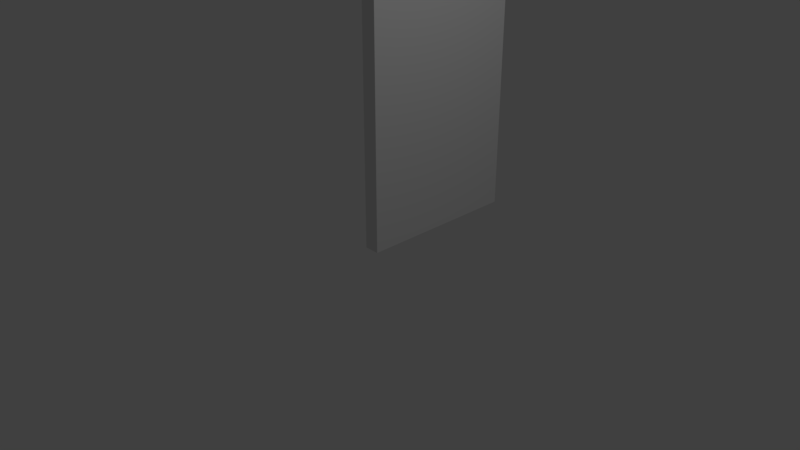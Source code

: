 # Source: Door.blend  (saved by Blender 2.79.0; exported with 4.5.12 LTS)
import bpy
from mathutils import Matrix  # noqa: F401  (used for matrix-valued properties, if any)

bpy.ops.wm.read_factory_settings(use_empty=True)
scene = bpy.context.scene
scene.name = 'Scene'

# ---- collections
col_collection_1 = bpy.data.collections.new('Collection 1'); scene.collection.children.link(col_collection_1)

# ---- materials (node trees are filled in below, after node groups)
mat_material = bpy.data.materials.new('Material')
mat_material.alpha_threshold = 0.0
mat_material.use_transparent_shadow = False
mat_material.roughness = 0.5
mat_material.line_color = (0.0, 0.0, 0.0, 1.0)

# ---- material node trees

# ---- world
world_world = bpy.data.worlds.new('World'); scene.world = world_world
world_world.color = (0.05088, 0.05088, 0.05088)
world_world.use_sun_shadow = False
world_world.sun_shadow_jitter_overblur = 0.0
world_world.cycles.sampling_method = 'MANUAL'

# ---- cameras
cam_camera = bpy.data.cameras.new('Camera')
cam_camera.clip_end = 100.0
cam_camera.lens = 35.0
cam_camera.sensor_width = 32.0
cam_camera.sensor_height = 18.0
cam_camera.ortho_scale = 7.314
cam_camera.dof.focus_distance = 0.0
cam_camera.dof.aperture_fstop = 128.0

# ---- lights
light_lamp = bpy.data.lights.new('Lamp', 'POINT')
light_lamp.transmission_factor = 0.0
light_lamp.cutoff_distance = 30.0
light_lamp.energy = 100.0
light_lamp.shadow_buffer_clip_start = 1.001
light_lamp.shadow_soft_size = 0.1
light_lamp.shadow_maximum_resolution = 0.006
light_lamp.use_absolute_resolution = True

# ---- meshes
me_cube = bpy.data.meshes.new('Cube')
me_cube.from_pydata([(1.0, 2.04, 0.01403), (1.0, 0.04014, 0.01403), (-1.0, 0.04014, 0.01403), (-1.0, 2.04, 0.01403), (1.0, 2.04, 2.014), (1.0, 0.04014, 2.014), (-1.0, 0.04014, 2.014), (-1.0, 2.04, 2.014), (1.0, 1.663, 0.01403), (-1.0, 1.663, 0.01403), (1.0, 1.663, 2.014), (-1.0, 1.663, 2.014), (1.0, 0.4123, 0.01403), (1.0, 0.4123, 2.014), (-1.0, 0.4123, 0.01403), (-1.0, 0.4123, 2.014), (1.0, 2.04, 1.328), (1.0, 0.04014, 1.328), (-1.0, 0.04014, 1.328), (-1.0, 2.04, 1.328), (-1.0, 1.663, 1.328), (1.0, 1.663, 1.328), (-1.0, 0.4123, 1.328), (1.0, 0.4123, 1.328), (1.0, 2.04, 1.814), (1.0, 0.04014, 1.814), (-1.0, 0.04014, 1.814), (-1.0, 2.04, 1.814), (-1.0, 1.663, 1.814), (1.0, 1.663, 1.814), (-1.0, 0.4123, 1.814), (1.0, 0.4123, 1.814)], [], [(12, 1, 2, 14), (13, 15, 6, 5), (31, 13, 5, 25), (25, 5, 6, 26), (28, 11, 7, 27), (16, 0, 3, 19), (30, 15, 11, 28), (24, 4, 10, 29), (4, 7, 11, 10), (0, 8, 9, 3), (26, 6, 15, 30), (29, 10, 13, 31), (10, 11, 15, 13), (8, 12, 14, 9), (8, 21, 23, 12), (2, 18, 22, 14), (0, 16, 21, 8), (14, 22, 20, 9), (24, 16, 19, 27), (9, 20, 19, 3), (1, 17, 18, 2), (12, 23, 17, 1), (4, 24, 27, 7), (22, 30, 31, 23), (18, 26, 30, 22), (16, 24, 29, 21), (21, 20, 22, 23), (20, 28, 27, 19), (17, 25, 26, 18), (23, 31, 25, 17), (29, 31, 30, 28), (20, 21, 29, 28)])
me_cube.materials.append(mat_material)
me_cube.use_remesh_preserve_volume = False
me_cube.use_remesh_preserve_attributes = False
me_cube.use_mirror_vertex_groups = False
me_cube.update()

# ---- objects
ob_cube = bpy.data.objects.new('Cube', me_cube)
ob_lamp = bpy.data.objects.new('Lamp', light_lamp)
ob_camera = bpy.data.objects.new('Camera', cam_camera)

# ---- transforms, parenting, visibility, modifiers, constraints
ob_cube.location = (0.0, 0.0, 0.0)
ob_cube.scale = (0.1038, 1.136, 2.531)
ob_cube.lock_rotations_4d = False
ob_cube.empty_display_type = 'ARROWS'
ob_cube.lineart.crease_threshold = 0.0
ob_lamp.location = (4.076, 1.005, 5.904)
ob_lamp.rotation_euler = (0.6503, 0.05522, 1.866)
ob_lamp.lock_rotations_4d = False
ob_lamp.empty_display_type = 'ARROWS'
ob_lamp.color = (0.0, 0.0, 0.0, 0.0)
ob_lamp.lineart.crease_threshold = 0.0
ob_camera.location = (7.481, -6.508, 5.344)
ob_camera.rotation_euler = (1.109, 0.0, 0.8149)
ob_camera.lock_rotations_4d = False
ob_camera.empty_display_type = 'ARROWS'
ob_camera.color = (0.0, 0.0, 0.0, 0.0)
ob_camera.display_type = 'WIRE'
ob_camera.lineart.crease_threshold = 0.0

# ---- collection membership
col_collection_1.objects.link(ob_cube)
col_collection_1.objects.link(ob_lamp)
col_collection_1.objects.link(ob_camera)

# ---- scene / render settings (as saved in the file)
scene.camera = ob_camera
scene.frame_start = 1; scene.frame_end = 250; scene.frame_set(1)
scene.render.engine = 'BLENDER_EEVEE_NEXT'
scene.render.resolution_percentage = 50
scene.render.dither_intensity = 0.0
scene.cycles.use_denoising = False
scene.cycles.samples = 128
scene.cycles.sampling_pattern = 'TABULATED_SOBOL'
scene.cycles.use_adaptive_sampling = False
scene.cycles.use_light_tree = False
scene.cycles.blur_glossy = 0.0
scene.cycles.sample_clamp_indirect = 0.0
scene.view_settings.view_transform = 'Standard'
bpy.context.view_layer.update()

